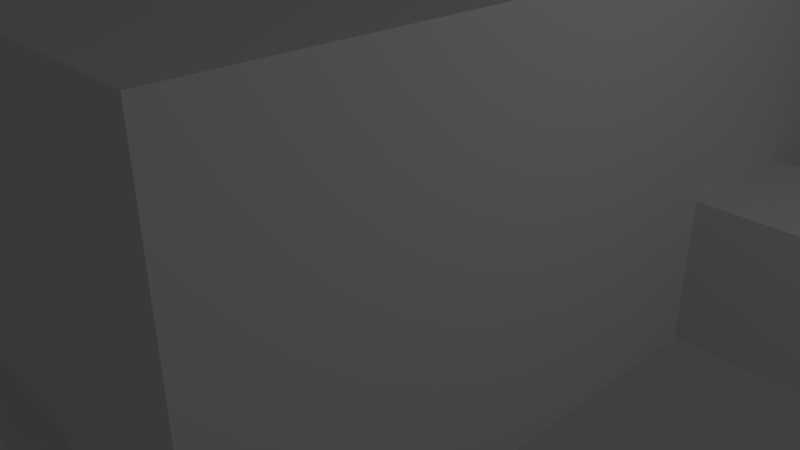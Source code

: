 # Source: map_19.blend  (saved by Blender 2.79.0; exported with 4.5.12 LTS)
import bpy
from mathutils import Matrix  # noqa: F401  (used for matrix-valued properties, if any)

bpy.ops.wm.read_factory_settings(use_empty=True)
scene = bpy.context.scene
scene.name = 'Scene'

# ---- collections
col_collection_1 = bpy.data.collections.new('Collection 1'); scene.collection.children.link(col_collection_1)
col_collection_3 = bpy.data.collections.new('Collection 3'); scene.collection.children.link(col_collection_3)

# ---- materials (node trees are filled in below, after node groups)
mat_material = bpy.data.materials.new('Material')
mat_material.alpha_threshold = 0.0
mat_material.use_transparent_shadow = False
mat_material.roughness = 0.5
mat_material.line_color = (0.0, 0.0, 0.0, 1.0)

# ---- material node trees

# ---- world
world_world = bpy.data.worlds.new('World'); scene.world = world_world
world_world.color = (0.05088, 0.05088, 0.05088)
world_world.use_sun_shadow = False
world_world.sun_shadow_jitter_overblur = 0.0
world_world.cycles.sampling_method = 'MANUAL'

# ---- cameras
cam_camera = bpy.data.cameras.new('Camera')
cam_camera.clip_end = 100.0
cam_camera.lens = 35.0
cam_camera.sensor_width = 32.0
cam_camera.sensor_height = 18.0
cam_camera.ortho_scale = 7.314
cam_camera.dof.focus_distance = 0.0
cam_camera.dof.aperture_fstop = 128.0

# ---- lights
light_lamp = bpy.data.lights.new('Lamp', 'POINT')
light_lamp.transmission_factor = 0.0
light_lamp.cutoff_distance = 30.0
light_lamp.energy = 100.0
light_lamp.shadow_buffer_clip_start = 1.001
light_lamp.shadow_soft_size = 0.1
light_lamp.shadow_maximum_resolution = 0.006
light_lamp.use_absolute_resolution = True

# ---- meshes
me_cube_027 = bpy.data.meshes.new('Cube.027')
me_cube_027.from_pydata([(-5.0, -1.0, -1.0), (-5.0, -1.0, 1.0), (-5.0, 1.0, -1.0), (-5.0, 1.0, 1.0), (-7.0, 1.0, -1.0), (-7.0, -1.0, -1.0), (-7.0, -1.0, 1.0), (-7.0, 1.0, 1.0), (-5.0, -7.0, -1.0), (-5.0, -7.0, 1.0), (-7.0, -7.0, -1.0), (-7.0, -7.0, 1.0), (-5.0, 7.0, 1.0), (-5.0, 7.0, -1.0), (-7.0, 7.0, 1.0), (-7.0, 7.0, -1.0)], [], [(3, 1, 6, 7), (0, 2, 4, 5), (7, 4, 15, 14), (5, 6, 11, 10), (6, 1, 9, 11), (1, 0, 8, 9), (0, 5, 10, 8), (2, 0, 1, 3), (4, 7, 6, 5), (4, 2, 13, 15), (2, 3, 12, 13), (3, 7, 14, 12)])
me_cube_027.use_remesh_preserve_volume = False
me_cube_027.use_remesh_preserve_attributes = False
me_cube_027.use_mirror_vertex_groups = False
me_cube_027.update()
me_cube_009 = bpy.data.meshes.new('Cube.009')
me_cube_009.from_pydata([(-5.0, -1.0, -1.0), (-5.0, -1.0, 1.0), (-5.0, 1.0, -1.0), (-5.0, 1.0, 1.0), (-7.0, 1.0, -1.0), (-7.0, -1.0, -1.0), (-7.0, -1.0, 1.0), (-7.0, 1.0, 1.0), (-5.0, -7.0, -1.0), (-5.0, -7.0, 1.0), (-7.0, -7.0, -1.0), (-7.0, -7.0, 1.0), (-13.0, 1.0, -1.0), (-13.0, -1.0, -1.0), (-13.0, -1.0, 1.0), (-13.0, 1.0, 1.0)], [], [(3, 1, 6, 7), (2, 0, 1, 3), (4, 7, 15, 12), (0, 2, 4, 5), (2, 3, 7, 4), (5, 6, 11, 10), (6, 1, 9, 11), (1, 0, 8, 9), (0, 5, 10, 8), (6, 5, 13, 14), (7, 6, 14, 15), (5, 4, 12, 13)])
me_cube_009.use_remesh_preserve_volume = False
me_cube_009.use_remesh_preserve_attributes = False
me_cube_009.use_mirror_vertex_groups = False
me_cube_009.update()
me_cube_025 = bpy.data.meshes.new('Cube.025')
me_cube_025.from_pydata([(-5.0, -1.0, -1.0), (-5.0, -1.0, 1.0), (-5.0, 1.0, -1.0), (-5.0, 1.0, 1.0), (1.0, -1.0, -1.0), (1.0, -1.0, 1.0), (1.0, 1.0, -1.0), (1.0, 1.0, 1.0), (-7.0, 1.0, -1.0), (-7.0, -1.0, -1.0), (-7.0, -1.0, 1.0), (-7.0, 1.0, 1.0), (-5.0, -7.0, -1.0), (-5.0, -7.0, 1.0), (-7.0, -7.0, -1.0), (-7.0, -7.0, 1.0), (-13.0, 1.0, -1.0), (-13.0, -1.0, -1.0), (-13.0, -1.0, 1.0), (-13.0, 1.0, 1.0)], [], [(3, 1, 10, 11), (2, 6, 7, 3), (4, 0, 1, 5), (2, 0, 4, 6), (7, 5, 1, 3), (8, 11, 19, 16), (0, 2, 8, 9), (2, 3, 11, 8), (9, 10, 15, 14), (10, 1, 13, 15), (1, 0, 12, 13), (0, 9, 14, 12), (10, 9, 17, 18), (11, 10, 18, 19), (9, 8, 16, 17)])
me_cube_025.use_remesh_preserve_volume = False
me_cube_025.use_remesh_preserve_attributes = False
me_cube_025.use_mirror_vertex_groups = False
me_cube_025.update()
me_cube_023 = bpy.data.meshes.new('Cube.023')
me_cube_023.from_pydata([(-5.0, -1.0, -1.0), (-5.0, -1.0, 1.0), (-5.0, 1.0, -1.0), (-5.0, 1.0, 1.0), (1.0, -1.0, -1.0), (1.0, -1.0, 1.0), (1.0, 1.0, -1.0), (1.0, 1.0, 1.0), (-7.0, 1.0, -1.0), (-7.0, -1.0, -1.0), (-7.0, -1.0, 1.0), (-7.0, 1.0, 1.0), (-5.0, -7.0, -1.0), (-5.0, -7.0, 1.0), (-7.0, -7.0, -1.0), (-7.0, -7.0, 1.0), (-13.0, 1.0, -1.0), (-13.0, -1.0, -1.0), (-13.0, -1.0, 1.0), (-13.0, 1.0, 1.0), (-5.0, 7.0, 1.0), (-5.0, 7.0, -1.0), (-7.0, 7.0, 1.0), (-7.0, 7.0, -1.0)], [], [(3, 1, 10, 11), (2, 6, 7, 3), (4, 0, 1, 5), (2, 0, 4, 6), (7, 5, 1, 3), (8, 11, 19, 16), (0, 2, 8, 9), (2, 3, 20, 21), (9, 10, 15, 14), (10, 1, 13, 15), (1, 0, 12, 13), (0, 9, 14, 12), (10, 9, 17, 18), (11, 10, 18, 19), (9, 8, 16, 17), (3, 11, 22, 20), (11, 8, 23, 22), (8, 2, 21, 23)])
me_cube_023.use_remesh_preserve_volume = False
me_cube_023.use_remesh_preserve_attributes = False
me_cube_023.use_mirror_vertex_groups = False
me_cube_023.update()
me_cube_029 = bpy.data.meshes.new('Cube.029')
me_cube_029.from_pydata([(-5.0, -1.0, -1.0), (-5.0, -1.0, 1.0), (-5.0, 1.0, -1.0), (-5.0, 1.0, 1.0), (1.0, -1.0, -1.0), (1.0, -1.0, 1.0), (0.0, 1.0, -1.0), (0.0, 1.0, 1.0), (-7.0, 1.0, -1.0), (-7.0, -1.0, -1.0), (-7.0, -1.0, 1.0), (-7.0, 1.0, 1.0), (-5.0, -7.0, -1.0), (-5.0, -7.0, 1.0), (-7.0, -7.0, -1.0), (-7.0, -7.0, 1.0), (-13.0, 1.0, -1.0), (-13.0, -1.0, -1.0), (-13.0, -1.0, 1.0), (-13.0, 1.0, 1.0), (1.0, 1.0, 1.0), (1.0, 1.0, -1.0)], [], [(3, 1, 10, 11), (2, 6, 7, 3), (4, 0, 1, 5), (2, 0, 4, 6), (7, 5, 1, 3), (8, 11, 19, 16), (0, 2, 8, 9), (2, 3, 11, 8), (9, 10, 15, 14), (10, 1, 13, 15), (1, 0, 12, 13), (0, 9, 14, 12), (10, 9, 17, 18), (11, 10, 18, 19), (9, 8, 16, 17), (5, 7, 20), (6, 4, 21)])
me_cube_029.use_remesh_preserve_volume = False
me_cube_029.use_remesh_preserve_attributes = False
me_cube_029.use_mirror_vertex_groups = False
me_cube_029.update()
me_cube_024 = bpy.data.meshes.new('Cube.024')
me_cube_024.from_pydata([(-5.0, -1.0, -1.0), (-5.0, -1.0, 1.0), (-5.0, 1.0, -1.0), (-5.0, 1.0, 1.0), (1.0, -1.0, -1.0), (1.0, -1.0, 1.0), (1.0, 1.0, -1.0), (1.0, 1.0, 1.0), (-7.0, 1.0, -1.0), (-7.0, -1.0, -1.0), (-7.0, -1.0, 1.0), (-7.0, 1.0, 1.0), (-5.0, -7.0, -1.0), (-5.0, -7.0, 1.0), (-7.0, -7.0, -1.0), (-7.0, -7.0, 1.0), (-12.0, 1.0, -1.0), (-13.0, -1.0, -1.0), (-13.0, -1.0, 1.0), (-12.0, 1.0, 1.0), (-13.0, 1.0, -1.0), (-13.0, 1.0, 1.0)], [], [(3, 1, 10, 11), (2, 6, 7, 3), (4, 0, 1, 5), (2, 0, 4, 6), (7, 5, 1, 3), (8, 11, 19, 16), (0, 2, 8, 9), (2, 3, 11, 8), (9, 10, 15, 14), (10, 1, 13, 15), (1, 0, 12, 13), (0, 9, 14, 12), (10, 9, 17, 18), (11, 10, 18, 19), (9, 8, 16, 17), (17, 16, 20), (19, 18, 21)])
me_cube_024.use_remesh_preserve_volume = False
me_cube_024.use_remesh_preserve_attributes = False
me_cube_024.use_mirror_vertex_groups = False
me_cube_024.update()
me_cube_002 = bpy.data.meshes.new('Cube.002')
me_cube_002.from_pydata([(-4.0, -1.0, -1.0), (-4.0, -1.0, 8.0), (-4.0, 1.0, -1.0), (-4.0, 1.0, 8.0), (-8.0, 1.0, -1.0), (-8.0, -1.0, -1.0), (-8.0, -1.0, 8.0), (-8.0, 1.0, 8.0), (-4.0, -15.0, -1.0), (-4.0, -15.0, 8.0), (-8.0, -15.0, -1.0), (-8.0, -15.0, 8.0), (-4.0, 7.0, 8.0), (-4.0, 7.0, -1.0), (-8.0, 7.0, 8.0), (-8.0, 7.0, -1.0), (-4.0, -15.0, 0.5), (-8.0, -15.0, 0.5), (-5.0, -15.0, -1.0), (-5.0, -15.0, 1.0), (-7.0, -15.0, 1.0), (-7.0, -15.0, -1.0)], [(1, 6), (7, 3)], [(0, 2, 4, 5), (7, 4, 15, 14), (5, 6, 11, 17, 10), (1, 0, 8, 16, 9), (0, 5, 10, 21, 18, 8), (2, 0, 1, 3), (4, 7, 6, 5), (4, 2, 13, 15), (2, 3, 12, 13), (13, 12, 14, 15), (20, 21, 10, 17), (9, 16, 19, 20, 17, 11), (16, 8, 18, 19)])
me_cube_002.use_remesh_preserve_volume = False
me_cube_002.use_remesh_preserve_attributes = False
me_cube_002.use_mirror_vertex_groups = False
me_cube_002.update()
me_icosphere = bpy.data.meshes.new('Icosphere')
me_icosphere.from_pydata([(0.0, 0.0, -1.0), (0.7236, -0.5257, -0.4472), (-0.2764, -0.8506, -0.4472), (-0.8944, 0.0, -0.4472), (-0.2764, 0.8506, -0.4472), (0.7236, 0.5257, -0.4472), (0.2764, -0.8506, 0.4472), (-0.7236, -0.5257, 0.4472), (-0.7236, 0.5257, 0.4472), (0.2764, 0.8506, 0.4472), (0.8944, 0.0, 0.4472), (0.0, 0.0, 1.0), (-0.1625, -0.5, -0.8507), (0.4253, -0.309, -0.8507), (0.2629, -0.809, -0.5257), (0.8506, 0.0, -0.5257), (0.4253, 0.309, -0.8507), (-0.5257, 0.0, -0.8507), (-0.6882, -0.5, -0.5257), (-0.1625, 0.5, -0.8507), (-0.6882, 0.5, -0.5257), (0.2629, 0.809, -0.5257), (0.9511, -0.309, 0.0), (0.9511, 0.309, 0.0), (0.0, -1.0, 0.0), (0.5878, -0.809, 0.0), (-0.9511, -0.309, 0.0), (-0.5878, -0.809, 0.0), (-0.5878, 0.809, 0.0), (-0.9511, 0.309, 0.0), (0.5878, 0.809, 0.0), (0.0, 1.0, 0.0), (0.6882, -0.5, 0.5257), (-0.2629, -0.809, 0.5257), (-0.8506, 0.0, 0.5257), (-0.2629, 0.809, 0.5257), (0.6882, 0.5, 0.5257), (0.1625, -0.5, 0.8507), (0.5257, 0.0, 0.8507), (-0.4253, -0.309, 0.8507), (-0.4253, 0.309, 0.8507), (0.1625, 0.5, 0.8507)], [], [(0, 13, 12), (1, 13, 15), (0, 12, 17), (0, 17, 19), (0, 19, 16), (1, 15, 22), (2, 14, 24), (3, 18, 26), (4, 20, 28), (5, 21, 30), (1, 22, 25), (2, 24, 27), (3, 26, 29), (4, 28, 31), (5, 30, 23), (6, 32, 37), (7, 33, 39), (8, 34, 40), (9, 35, 41), (10, 36, 38), (38, 41, 11), (38, 36, 41), (36, 9, 41), (41, 40, 11), (41, 35, 40), (35, 8, 40), (40, 39, 11), (40, 34, 39), (34, 7, 39), (39, 37, 11), (39, 33, 37), (33, 6, 37), (37, 38, 11), (37, 32, 38), (32, 10, 38), (23, 36, 10), (23, 30, 36), (30, 9, 36), (31, 35, 9), (31, 28, 35), (28, 8, 35), (29, 34, 8), (29, 26, 34), (26, 7, 34), (27, 33, 7), (27, 24, 33), (24, 6, 33), (25, 32, 6), (25, 22, 32), (22, 10, 32), (30, 31, 9), (30, 21, 31), (21, 4, 31), (28, 29, 8), (28, 20, 29), (20, 3, 29), (26, 27, 7), (26, 18, 27), (18, 2, 27), (24, 25, 6), (24, 14, 25), (14, 1, 25), (22, 23, 10), (22, 15, 23), (15, 5, 23), (16, 21, 5), (16, 19, 21), (19, 4, 21), (19, 20, 4), (19, 17, 20), (17, 3, 20), (17, 18, 3), (17, 12, 18), (12, 2, 18), (15, 16, 5), (15, 13, 16), (13, 0, 16), (12, 14, 2), (12, 13, 14), (13, 1, 14)])
me_icosphere.use_remesh_preserve_volume = False
me_icosphere.use_remesh_preserve_attributes = False
me_icosphere.use_mirror_vertex_groups = False
me_icosphere.update()
me_cube_028 = bpy.data.meshes.new('Cube.028')
me_cube_028.from_pydata([(-5.0, -1.0, -1.0), (-5.0, -1.0, 1.0), (-5.0, 1.0, -1.0), (-5.0, 1.0, 1.0), (-7.0, 1.0, -1.0), (-7.0, -1.0, -1.0), (-7.0, -1.0, 1.0), (-7.0, 1.0, 1.0), (-5.0, -7.0, -1.0), (-5.0, -7.0, 1.0), (-7.0, -7.0, -1.0), (-7.0, -7.0, 1.0), (-5.0, 7.0, 1.0), (-5.0, 7.0, -1.0), (-7.0, 7.0, 1.0), (-7.0, 7.0, -1.0), (-8.0, 7.0, 1.0), (-4.0, 7.0, 1.0)], [(14, 16), (12, 17)], [(3, 1, 6, 7), (0, 2, 4, 5), (7, 4, 15, 14), (5, 6, 11, 10), (6, 1, 9, 11), (1, 0, 8, 9), (0, 5, 10, 8), (2, 0, 1, 3), (4, 7, 6, 5), (4, 2, 13, 15), (2, 3, 12, 13), (3, 7, 14, 12), (13, 12, 14, 15)])
me_cube_028.use_remesh_preserve_volume = False
me_cube_028.use_remesh_preserve_attributes = False
me_cube_028.use_mirror_vertex_groups = False
me_cube_028.update()
me_cube_022 = bpy.data.meshes.new('Cube.022')
me_cube_022.from_pydata([(-23.1, -1.5, -1.0), (-23.1, -1.5, 2.0), (-23.1, 1.5, -1.0), (-23.1, 1.5, 2.0), (1.0, -1.5, -1.0), (1.0, -1.5, 2.0), (1.0, 1.5, -1.0), (1.0, 1.5, 2.0), (-23.1, -0.9282, -0.9945), (-23.1, -0.9282, 1.006), (-23.1, 1.072, -0.9945), (-23.1, 1.072, 1.006), (-29.1, 1.074, -1.003), (-29.1, 1.074, 0.9967), (-31.1, 1.074, -1.003), (-31.1, 1.074, 0.9967), (-29.1, 7.074, -1.003), (-29.1, 7.074, 0.9967), (-31.1, 7.074, -1.003), (-31.1, 7.074, 0.9967), (-31.1, -0.9261, -1.003), (-29.1, -0.9262, -1.003), (-29.1, -0.9262, 0.9967), (-31.1, -0.9261, 0.9967), (-31.1, -6.926, -1.003), (-29.1, -6.926, -1.003), (-29.1, -6.926, 0.9967), (-31.1, -6.926, 0.9967)], [], [(2, 6, 7, 3), (4, 0, 1, 5), (2, 10, 8, 0, 4, 6), (3, 7, 5, 1), (1, 0, 8, 9), (3, 1, 9, 11), (2, 3, 11, 10), (15, 13, 22, 23), (14, 18, 19, 15), (16, 12, 13, 17), (14, 12, 16, 18), (19, 17, 13, 15), (20, 23, 27, 24), (12, 14, 20, 21), (14, 15, 23, 20), (21, 22, 9, 8), (22, 13, 11, 9), (13, 12, 10, 11), (12, 21, 8, 10), (22, 21, 25, 26), (23, 22, 26, 27), (21, 20, 24, 25)])
me_cube_022.use_remesh_preserve_volume = False
me_cube_022.use_remesh_preserve_attributes = False
me_cube_022.use_mirror_vertex_groups = False
me_cube_022.update()
me_cube_010 = bpy.data.meshes.new('Cube.010')
me_cube_010.from_pydata([(-1.0, -1.0, -1.0), (-1.0, -1.0, 1.0), (-1.0, 1.0, -1.0), (-1.0, 1.0, 1.0), (1.0, -1.0, -1.0), (1.0, -1.0, 1.0), (1.0, 1.0, -1.0), (1.0, 1.0, 1.0)], [], [(0, 1, 3, 2), (2, 3, 7, 6), (6, 7, 5, 4), (4, 5, 1, 0), (2, 6, 4, 0), (7, 3, 1, 5)])
me_cube_010.use_remesh_preserve_volume = False
me_cube_010.use_remesh_preserve_attributes = False
me_cube_010.use_mirror_vertex_groups = False
me_cube_010.update()
me_cube_007 = bpy.data.meshes.new('Cube.007')
me_cube_007.from_pydata([(-1.0, -1.0, -1.0), (-1.0, -1.0, 0.9999), (-1.0, 1.0, -1.0), (-1.0, 1.0, 0.9999), (5.252, -1.0, -1.0), (5.252, -1.0, 0.9999), (5.252, 1.0, -1.0), (5.252, 1.0, 0.9999), (-6.0, -1.0, -4.0), (-6.0, -1.0, -2.0), (-6.0, 1.0, -4.0), (-6.0, 1.0, -2.0), (-15.16, -1.0, -4.0), (-15.16, -1.0, -2.0), (-15.16, 1.0, -4.0), (-15.16, 1.0, -2.0), (-15.16, -1.5, -4.0), (-15.16, -1.5, -2.0), (-15.16, 1.5, -4.0), (-15.16, 1.5, -2.0), (-15.16, -1.0, -1.0), (-15.16, 1.0, -1.0), (-15.16, -1.5, -1.0), (-15.16, 1.5, -1.0)], [], [(2, 6, 7, 3), (4, 0, 1, 5), (2, 0, 4, 6), (3, 11, 10, 2), (0, 8, 9, 1), (2, 10, 8, 0), (11, 15, 14, 10), (8, 12, 13, 9), (10, 14, 12, 8), (3, 7, 5, 1), (11, 3, 1, 9), (15, 11, 9, 13), (13, 12, 16, 17), (14, 15, 19, 18), (19, 15, 21, 23), (13, 17, 22, 20), (15, 13, 20, 21)])
me_cube_007.use_remesh_preserve_volume = False
me_cube_007.use_remesh_preserve_attributes = False
me_cube_007.use_mirror_vertex_groups = False
me_cube_007.update()
me_cube_006 = bpy.data.meshes.new('Cube.006')
me_cube_006.from_pydata([(-1.0, -1.0, -1.0), (-1.0, -1.0, 1.0), (-1.0, 1.0, -1.0), (-1.0, 1.0, 1.0), (1.0, -1.0, -1.0), (1.0, -1.0, 1.0), (1.0, 1.0, -1.0), (1.0, 1.0, 1.0)], [], [(0, 1, 3, 2), (2, 3, 7, 6), (6, 7, 5, 4), (4, 5, 1, 0), (2, 6, 4, 0), (7, 3, 1, 5)])
me_cube_006.use_remesh_preserve_volume = False
me_cube_006.use_remesh_preserve_attributes = False
me_cube_006.use_mirror_vertex_groups = False
me_cube_006.update()
me_cube_005 = bpy.data.meshes.new('Cube.005')
me_cube_005.from_pydata([(-1.0, -1.0, -1.0), (-1.0, -1.0, 1.0), (-1.0, 1.0, -1.0), (-1.0, 1.0, 1.0), (1.0, -1.0, -1.0), (1.0, -1.0, 1.0), (1.0, 1.0, -1.0), (1.0, 1.0, 1.0)], [], [(0, 1, 3, 2), (2, 3, 7, 6), (6, 7, 5, 4), (4, 5, 1, 0), (2, 6, 4, 0), (7, 3, 1, 5)])
me_cube_005.use_remesh_preserve_volume = False
me_cube_005.use_remesh_preserve_attributes = False
me_cube_005.use_mirror_vertex_groups = False
me_cube_005.update()
me_cube_003 = bpy.data.meshes.new('Cube.003')
me_cube_003.from_pydata([(-1.0, -2.976, -1.0), (-1.0, -2.976, 1.0), (-1.0, 2.976, -1.0), (-1.0, 2.976, 1.0), (1.0, -2.976, -1.0), (1.0, -2.976, 1.0), (1.0, 2.976, -1.0), (1.0, 2.976, 1.0)], [], [(0, 1, 3, 2), (2, 3, 7, 6), (6, 7, 5, 4), (4, 5, 1, 0), (2, 6, 4, 0), (7, 3, 1, 5)])
me_cube_003.use_remesh_preserve_volume = False
me_cube_003.use_remesh_preserve_attributes = False
me_cube_003.use_mirror_vertex_groups = False
me_cube_003.update()
me_cube_001 = bpy.data.meshes.new('Cube.001')
me_cube_001.from_pydata([(-3.5, -6.5, -1.0), (-3.5, 4.829, -1.0), (3.5, 4.829, -1.0), (3.5, -6.5, -1.0), (-3.5, -6.5, 4.0), (-3.5, 4.829, 4.0), (3.5, 4.829, 4.0), (3.5, -6.5, 4.0), (-3.5, -3.097, 4.0), (-3.5, -3.097, -1.0), (-3.5, -5.096, 4.0), (-3.5, -5.096, -1.0), (-3.5, -3.097, 0.9998), (-3.5, -5.096, 0.9998)], [], [(0, 3, 2, 1, 9, 11), (9, 1, 5, 8, 12), (1, 2, 6, 5), (2, 3, 7, 6), (13, 12, 8, 10), (0, 11, 13, 10, 4), (10, 8, 5, 6, 7, 4)])
me_cube_001.materials.append(mat_material)
me_cube_001.use_remesh_preserve_volume = False
me_cube_001.use_remesh_preserve_attributes = False
me_cube_001.use_mirror_vertex_groups = False
me_cube_001.update()
me_cube = bpy.data.meshes.new('Cube')
me_cube.from_pydata([(1.0, 1.0, -1.0), (1.0, -1.0, -1.0), (-1.0, -1.0, -1.0), (-1.0, 1.0, -1.0), (1.0, 1.0, 4.0), (1.0, -1.0, 4.0), (-1.0, -1.0, 4.0), (-1.0, 1.0, 4.0)], [], [(0, 3, 2, 1), (0, 1, 5, 4), (1, 2, 6, 5), (2, 3, 7, 6), (4, 5, 6, 7)])
me_cube.materials.append(mat_material)
me_cube.use_remesh_preserve_volume = False
me_cube.use_remesh_preserve_attributes = False
me_cube.use_mirror_vertex_groups = False
me_cube.update()
me_cube_019 = bpy.data.meshes.new('Cube.019')
me_cube_019.from_pydata([(-17.26, -1.0, -1.0), (-17.26, -1.0, 1.0), (-17.26, 1.0, -1.0), (-17.26, 1.0, 1.0), (1.0, -1.0, -1.0), (1.0, -1.0, 1.0), (1.0, 1.0, -1.0), (1.0, 1.0, 1.0), (-19.26, -1.0, -1.0), (-19.26, 1.0, -1.0), (-19.26, 1.0, 1.0), (-19.26, -1.0, 1.0), (-17.26, -45.91, -1.0), (-17.26, -45.91, 1.0), (-19.26, -45.91, -1.0), (-19.26, -45.91, 1.0), (-17.26, -47.91, -1.0), (-17.26, -47.91, 1.0), (-19.26, -47.91, -1.0), (-19.26, -47.91, 1.0), (-26.26, -47.91, 1.0), (-26.26, -47.91, -1.0), (-26.26, -45.91, 1.0), (-26.26, -45.91, -1.0)], [], [(2, 6, 7, 3), (4, 0, 1, 5), (2, 0, 4, 6), (2, 3, 10, 9), (0, 2, 9, 8), (8, 9, 10, 11), (8, 11, 15, 14), (0, 8, 14, 12), (1, 0, 12, 13), (3, 7, 5, 1), (3, 1, 11, 10), (11, 1, 13, 15), (15, 13, 17, 19), (18, 14, 23, 21), (14, 18, 16, 12), (18, 19, 17, 16), (15, 19, 20, 22), (22, 20, 21, 23), (19, 18, 21, 20), (13, 12, 16, 17), (14, 15, 22, 23)])
me_cube_019.use_remesh_preserve_volume = False
me_cube_019.use_remesh_preserve_attributes = False
me_cube_019.use_mirror_vertex_groups = False
me_cube_019.update()
me_cube_018 = bpy.data.meshes.new('Cube.018')
me_cube_018.from_pydata([(-5.199, -5.0, -1.0), (-5.199, -5.0, 2.0), (-5.199, 5.0, -1.0), (-5.199, 5.0, 2.0), (2.5, -5.0, -1.0), (2.5, -5.0, 2.0), (2.5, 5.0, -1.0), (2.5, 5.0, 2.0), (2.5, -1.5, -1.0), (2.5, -1.5, 2.0), (2.5, -3.5, 2.0), (2.5, -3.5, -1.0), (-5.199, 1.499, -1.0), (-5.199, 1.499, 2.0), (-5.199, 3.5, 2.0), (-5.199, 3.5, -1.0), (-5.199, 1.499, 1.0), (-5.199, 3.5, 1.0), (2.5, -1.5, 1.0), (2.5, -3.5, 1.0)], [], [(15, 2, 3, 14, 17), (2, 6, 7, 3), (11, 4, 5, 10, 19), (4, 0, 1, 5), (2, 15, 12, 0, 4, 11, 8, 6), (6, 8, 18, 9, 7), (0, 12, 16, 13, 1), (14, 3, 7, 9, 10, 5, 1, 13), (13, 16, 17, 14), (9, 18, 19, 10)])
me_cube_018.use_remesh_preserve_volume = False
me_cube_018.use_remesh_preserve_attributes = False
me_cube_018.use_mirror_vertex_groups = False
me_cube_018.update()
me_cube_017 = bpy.data.meshes.new('Cube.017')
me_cube_017.from_pydata([(12.43, 8.807, -1.0), (9.979, 8.807, 4.0), (12.43, -50.96, -1.0), (9.979, -50.96, 4.0), (-12.43, 8.807, -1.0), (-9.979, 8.807, 4.0), (-12.43, -50.96, -1.0), (-9.979, -50.96, 4.0), (-1.141, 8.807, -1.0), (-1.141, 8.807, 4.0), (0.8587, 8.807, 4.0), (0.8587, 8.807, -1.0), (-1.141, 8.807, 1.0), (0.8587, 8.807, 1.0)], [], [(0, 2, 3, 1), (2, 6, 7, 3), (6, 4, 5, 7), (11, 0, 1, 10, 13), (2, 0, 11, 8, 4, 6), (4, 8, 12, 9, 5), (1, 3, 7, 5, 9, 10), (9, 12, 13, 10)])
me_cube_017.use_remesh_preserve_volume = False
me_cube_017.use_remesh_preserve_attributes = False
me_cube_017.use_mirror_vertex_groups = False
me_cube_017.update()

# ---- objects
ob_straight_009 = bpy.data.objects.new('straight.009', me_cube_027)
ob_turn_029 = bpy.data.objects.new('turn.029', me_cube_009)
ob_3way_024 = bpy.data.objects.new('3way.024', me_cube_025)
ob_turn_028 = bpy.data.objects.new('turn.028', me_cube_009)
ob_turn_027 = bpy.data.objects.new('turn.027', me_cube_009)
ob_3way_023 = bpy.data.objects.new('3way.023', me_cube_025)
ob_3way_022 = bpy.data.objects.new('3way.022', me_cube_025)
ob_turn_026 = bpy.data.objects.new('turn.026', me_cube_009)
ob_turn_025 = bpy.data.objects.new('turn.025', me_cube_009)
ob_turn_024 = bpy.data.objects.new('turn.024', me_cube_009)
ob_3way_021 = bpy.data.objects.new('3way.021', me_cube_025)
ob_3way_020 = bpy.data.objects.new('3way.020', me_cube_025)
ob_turn_023 = bpy.data.objects.new('turn.023', me_cube_009)
ob_turn_022 = bpy.data.objects.new('turn.022', me_cube_009)
ob_turn_021 = bpy.data.objects.new('turn.021', me_cube_009)
ob_turn_020 = bpy.data.objects.new('turn.020', me_cube_009)
ob_3way_017 = bpy.data.objects.new('3way.017', me_cube_025)
ob_turn_019 = bpy.data.objects.new('turn.019', me_cube_009)
ob_3way_015 = bpy.data.objects.new('3way.015', me_cube_025)
ob_3way_012 = bpy.data.objects.new('3way.012', me_cube_025)
ob_straight_008 = bpy.data.objects.new('straight.008', me_cube_027)
ob_turn_018 = bpy.data.objects.new('turn.018', me_cube_009)
ob_straight_007 = bpy.data.objects.new('straight.007', me_cube_027)
ob_straight_006 = bpy.data.objects.new('straight.006', me_cube_027)
ob_turn_016 = bpy.data.objects.new('turn.016', me_cube_009)
ob_4way_007 = bpy.data.objects.new('4way.007', me_cube_023)
ob_3way_011 = bpy.data.objects.new('3way.011', me_cube_025)
ob_4way_006 = bpy.data.objects.new('4way.006', me_cube_023)
ob_4way_005 = bpy.data.objects.new('4way.005', me_cube_023)
ob_3way_019 = bpy.data.objects.new('3way.019', me_cube_029)
ob_3way_007 = bpy.data.objects.new('3way.007', me_cube_024)
ob_3way_018 = bpy.data.objects.new('3way.018', me_cube_025)
ob_turn_017 = bpy.data.objects.new('turn.017', me_cube_009)
ob_4way_004 = bpy.data.objects.new('4way.004', me_cube_023)
ob_4way_003 = bpy.data.objects.new('4way.003', me_cube_023)
ob_3way_016 = bpy.data.objects.new('3way.016', me_cube_025)
ob_3way_014 = bpy.data.objects.new('3way.014', me_cube_025)
ob_3way_013 = bpy.data.objects.new('3way.013', me_cube_025)
ob_4way_002 = bpy.data.objects.new('4way.002', me_cube_023)
ob_4way_001 = bpy.data.objects.new('4way.001', me_cube_023)
ob_4way = bpy.data.objects.new('4way', me_cube_023)
ob_turn_015 = bpy.data.objects.new('turn.015', me_cube_009)
ob_turn_008 = bpy.data.objects.new('turn.008', me_cube_009)
ob_3way_010 = bpy.data.objects.new('3way.010', me_cube_025)
ob_straight_003 = bpy.data.objects.new('straight.003', me_cube_027)
ob_straight_004 = bpy.data.objects.new('straight.004', me_cube_002)
ob_3way_009 = bpy.data.objects.new('3way.009', me_cube_025)
ob_3way_006 = bpy.data.objects.new('3way.006', me_cube_025)
ob_straight_002 = bpy.data.objects.new('straight.002', me_cube_027)
ob_turn_006 = bpy.data.objects.new('turn.006', me_cube_009)
ob_turn_005 = bpy.data.objects.new('turn.005', me_cube_009)
ob_3way_004 = bpy.data.objects.new('3way.004', me_cube_025)
ob_3way_002 = bpy.data.objects.new('3way.002', me_cube_025)
ob_straight_001 = bpy.data.objects.new('straight.001', me_cube_027)
ob_turn_013 = bpy.data.objects.new('turn.013', me_cube_009)
ob_turn_004 = bpy.data.objects.new('turn.004', me_cube_009)
ob_turn_014 = bpy.data.objects.new('turn.014', me_cube_009)
ob_3way_005 = bpy.data.objects.new('3way.005', me_cube_025)
ob_3way_000 = bpy.data.objects.new('3way.000', me_cube_025)
ob_boulder = bpy.data.objects.new('Boulder', me_icosphere)
ob_3way_008 = bpy.data.objects.new('3way.008', me_cube_025)
ob_turn_011 = bpy.data.objects.new('turn.011', me_cube_009)
ob_turn_010 = bpy.data.objects.new('turn.010', me_cube_009)
ob_straight_005 = bpy.data.objects.new('straight.005', me_cube_027)
ob_turn_009 = bpy.data.objects.new('turn.009', me_cube_009)
ob_turn_007 = bpy.data.objects.new('turn.007', me_cube_009)
ob_3way_003 = bpy.data.objects.new('3way.003', me_cube_025)
ob_3way_001 = bpy.data.objects.new('3way.001', me_cube_025)
ob_turn_002 = bpy.data.objects.new('turn.002', me_cube_009)
ob_turn_012 = bpy.data.objects.new('turn.012', me_cube_009)
ob_turn_003 = bpy.data.objects.new('turn.003', me_cube_009)
ob_turn_001 = bpy.data.objects.new('turn.001', me_cube_009)
ob_deadend = bpy.data.objects.new('deadend', me_cube_028)
ob_straight = bpy.data.objects.new('straight', me_cube_027)
ob_turn = bpy.data.objects.new('turn', me_cube_009)
ob_corridor2_001 = bpy.data.objects.new('Corridor2.001', me_cube_022)
ob_cube = bpy.data.objects.new('Cube', me_cube_010)
ob_entrance = bpy.data.objects.new('Entrance', me_cube_007)
ob_deadbody___1stcollectible = bpy.data.objects.new('DeadBody / 1stCollectible', me_cube_006)
ob_spawn_altar = bpy.data.objects.new('Spawn Altar', me_cube_005)
ob_exit = bpy.data.objects.new('Exit', me_cube_003)
ob_levelhub = bpy.data.objects.new('LevelHub', me_cube_001)
ob_spawn_room = bpy.data.objects.new('Spawn Room', me_cube)
ob_lamp = bpy.data.objects.new('Lamp', light_lamp)
ob_camera = bpy.data.objects.new('Camera', cam_camera)
ob_corridor3_1 = bpy.data.objects.new('Corridor3.1', me_cube_019)
ob_livingroom = bpy.data.objects.new('LivingRoom', me_cube_018)
ob_crowdroom = bpy.data.objects.new('CrowdRoom', me_cube_017)

# ---- transforms, parenting, visibility, modifiers, constraints
ob_straight_009.location = (42.6, 346.2, -12.2)
ob_straight_009.rotation_euler = (0.0, -0.0, -3.142)
ob_straight_009.lineart.crease_threshold = 0.0
ob_turn_029.location = (68.6, 332.2, -12.2)
ob_turn_029.rotation_euler = (0.0, -0.0, -6.283)
ob_turn_029.lineart.crease_threshold = 0.0
ob_3way_024.location = (42.6, 332.2, -12.2)
ob_3way_024.rotation_euler = (0.0, -0.0, -3.142)
ob_3way_024.lineart.crease_threshold = 0.0
ob_turn_028.location = (34.6, 338.2, -12.2)
ob_turn_028.rotation_euler = (0.0, -0.0, -4.712)
ob_turn_028.lineart.crease_threshold = 0.0
ob_turn_027.location = (28.6, 318.2, -12.2)
ob_turn_027.rotation_euler = (0.0, -0.0, -3.142)
ob_turn_027.lineart.crease_threshold = 0.0
ob_3way_023.location = (54.6, 318.2, -12.2)
ob_3way_023.rotation_euler = (0.0, -0.0, -6.283)
ob_3way_023.lineart.crease_threshold = 0.0
ob_3way_022.location = (56.6, 318.2, -12.2)
ob_3way_022.rotation_euler = (0.0, -0.0, -3.142)
ob_3way_022.lineart.crease_threshold = 0.0
ob_turn_026.location = (82.6, 318.2, -12.2)
ob_turn_026.lineart.crease_threshold = 0.0
ob_turn_025.location = (76.6, 298.2, -12.2)
ob_turn_025.rotation_euler = (0.0, 0.0, -1.571)
ob_turn_025.lineart.crease_threshold = 0.0
ob_turn_024.location = (62.6, 284.2, -12.2)
ob_turn_024.rotation_euler = (0.0, 0.0, -1.571)
ob_turn_024.lineart.crease_threshold = 0.0
ob_3way_021.location = (68.6, 304.2, -12.2)
ob_3way_021.rotation_euler = (0.0, -0.0, -6.283)
ob_3way_021.lineart.crease_threshold = 0.0
ob_3way_020.location = (42.6, 304.2, -12.2)
ob_3way_020.rotation_euler = (0.0, -0.0, -3.142)
ob_3way_020.lineart.crease_threshold = 0.0
ob_turn_023.location = (34.6, 310.2, -12.2)
ob_turn_023.rotation_euler = (0.0, -0.0, -4.712)
ob_turn_023.lineart.crease_threshold = 0.0
ob_turn_022.location = (-7.398, 296.2, -12.2)
ob_turn_022.rotation_euler = (0.0, -0.0, -4.712)
ob_turn_022.lineart.crease_threshold = 0.0
ob_turn_021.location = (12.6, 290.2, -12.2)
ob_turn_021.lineart.crease_threshold = 0.0
ob_turn_020.location = (0.6018, 276.2, -12.2)
ob_turn_020.rotation_euler = (0.0, -0.0, -3.142)
ob_turn_020.lineart.crease_threshold = 0.0
ob_3way_017.location = (34.6, 296.2, -12.2)
ob_3way_017.rotation_euler = (0.0, -0.0, -11.0)
ob_3way_017.lineart.crease_threshold = 0.0
ob_turn_019.location = (34.6, 270.2, -12.2)
ob_turn_019.rotation_euler = (0.0, 0.0, -1.571)
ob_turn_019.lineart.crease_threshold = 0.0
ob_3way_015.location = (26.6, 276.2, -12.2)
ob_3way_015.rotation_euler = (0.0, -0.0, -6.283)
ob_3way_015.lineart.crease_threshold = 0.0
ob_3way_012.location = (54.6, 290.2, -12.2)
ob_3way_012.rotation_euler = (0.0, -0.0, -6.283)
ob_3way_012.lineart.crease_threshold = 0.0
ob_straight_008.location = (42.6, 276.2, -12.2)
ob_straight_008.rotation_euler = (0.0, -0.0, -3.142)
ob_straight_008.lineart.crease_threshold = 0.0
ob_turn_018.location = (48.6, 256.2, -12.2)
ob_turn_018.rotation_euler = (0.0, 0.0, -1.571)
ob_turn_018.lineart.crease_threshold = 0.0
ob_straight_007.location = (34.6, 268.2, -12.2)
ob_straight_007.rotation_euler = (0.0, 0.0, -4.712)
ob_straight_007.lineart.crease_threshold = 0.0
ob_straight_006.location = (-13.4, 276.2, -12.2)
ob_straight_006.rotation_euler = (0.0, -0.0, -3.142)
ob_straight_006.lineart.crease_threshold = 0.0
ob_turn_016.location = (20.6, 242.2, -12.2)
ob_turn_016.rotation_euler = (0.0, 0.0, -1.571)
ob_turn_016.lineart.crease_threshold = 0.0
ob_4way_007.location = (26.6, 262.2, -12.2)
ob_4way_007.rotation_euler = (0.0, -0.0, -6.283)
ob_4way_007.lineart.crease_threshold = 0.0
ob_3way_011.location = (12.6, 262.2, -12.2)
ob_3way_011.rotation_euler = (0.0, -0.0, -6.283)
ob_3way_011.lineart.crease_threshold = 0.0
ob_4way_006.location = (12.6, 248.2, -12.2)
ob_4way_006.rotation_euler = (0.0, -0.0, -6.283)
ob_4way_006.lineart.crease_threshold = 0.0
ob_4way_005.location = (-1.398, 262.2, -12.2)
ob_4way_005.rotation_euler = (0.0, -0.0, -6.283)
ob_4way_005.lineart.crease_threshold = 0.0
ob_3way_019.location = (-13.4, 220.2, -12.2)
ob_3way_019.rotation_euler = (0.0, -0.0, -3.142)
ob_3way_019.lineart.crease_threshold = 0.0
ob_3way_007.location = (-27.4, 220.2, -12.2)
ob_3way_007.rotation_euler = (0.0, -0.0, -3.142)
ob_3way_007.lineart.crease_threshold = 0.0
ob_3way_018.location = (-15.4, 262.2, -12.2)
ob_3way_018.rotation_euler = (0.0, -0.0, -6.283)
ob_3way_018.lineart.crease_threshold = 0.0
ob_turn_017.location = (-35.4, 268.2, -12.2)
ob_turn_017.rotation_euler = (0.0, -0.0, -4.712)
ob_turn_017.lineart.crease_threshold = 0.0
ob_4way_004.location = (-15.4, 248.2, -12.2)
ob_4way_004.rotation_euler = (0.0, -0.0, -6.283)
ob_4way_004.lineart.crease_threshold = 0.0
ob_4way_003.location = (-1.398, 248.2, -12.2)
ob_4way_003.rotation_euler = (0.0, -0.0, -6.283)
ob_4way_003.lineart.crease_threshold = 0.0
ob_3way_016.location = (-35.4, 254.2, -12.2)
ob_3way_016.rotation_euler = (0.0, -0.0, -4.712)
ob_3way_016.lineart.crease_threshold = 0.0
ob_3way_014.location = (6.602, 228.2, -12.2)
ob_3way_014.rotation_euler = (0.0, -0.0, -7.854)
ob_3way_014.lineart.crease_threshold = 0.0
ob_3way_013.location = (-35.4, 240.2, -12.2)
ob_3way_013.rotation_euler = (0.0, -0.0, -4.712)
ob_3way_013.lineart.crease_threshold = 0.0
ob_4way_002.location = (-1.398, 234.2, -12.2)
ob_4way_002.rotation_euler = (0.0, -0.0, -6.283)
ob_4way_002.lineart.crease_threshold = 0.0
ob_4way_001.location = (-15.4, 234.2, -12.2)
ob_4way_001.rotation_euler = (0.0, -0.0, -6.283)
ob_4way_001.lineart.crease_threshold = 0.0
ob_4way.location = (53.6, 245.2, -12.2)
ob_4way.rotation_euler = (0.0, -0.0, -6.283)
ob_4way.lineart.crease_threshold = 0.0
ob_turn_015.location = (-41.4, 220.2, -12.2)
ob_turn_015.rotation_euler = (0.0, -0.0, -3.142)
ob_turn_015.lineart.crease_threshold = 0.0
ob_turn_008.location = (6.602, 214.2, -12.2)
ob_turn_008.rotation_euler = (0.0, 0.0, -1.571)
ob_turn_008.lineart.crease_threshold = 0.0
ob_3way_010.location = (36.6, 232.2, -12.2)
ob_3way_010.rotation_euler = (0.0, -0.0, -6.283)
ob_3way_010.lineart.crease_threshold = 0.0
ob_straight_003.location = (-20.4, 212.2, -12.2)
ob_straight_003.rotation_euler = (0.0, -0.0, -3.142)
ob_straight_003.lineart.crease_threshold = 0.0
ob_straight_004.location = (-20.4, 190.2, -12.2)
ob_straight_004.rotation_euler = (0.0, -0.0, -3.142)
ob_straight_004.lineart.crease_threshold = 0.0
ob_3way_009.location = (-0.3982, 131.2, -3.203)
ob_3way_009.rotation_euler = (0.0, -0.0, -4.712)
ob_3way_009.lineart.crease_threshold = 0.0
ob_3way_006.location = (-14.4, 145.2, -3.203)
ob_3way_006.rotation_euler = (0.0, -0.0, -4.712)
ob_3way_006.lineart.crease_threshold = 0.0
ob_straight_002.location = (-34.4, 111.2, -3.203)
ob_straight_002.rotation_euler = (0.0, -0.0, -3.142)
ob_straight_002.lineart.crease_threshold = 0.0
ob_turn_006.location = (-28.4, 131.2, -3.203)
ob_turn_006.rotation_euler = (0.0, -0.0, -4.712)
ob_turn_006.lineart.crease_threshold = 0.0
ob_turn_005.location = (-34.4, 97.22, -3.203)
ob_turn_005.rotation_euler = (0.0, -0.0, -3.142)
ob_turn_005.lineart.crease_threshold = 0.0
ob_3way_004.location = (-14.4, 91.22, -3.203)
ob_3way_004.rotation_euler = (0.0, -0.0, -7.854)
ob_3way_004.lineart.crease_threshold = 0.0
ob_3way_002.location = (19.6, 111.2, -3.203)
ob_3way_002.rotation_euler = (0.0, -0.0, -6.283)
ob_3way_002.lineart.crease_threshold = 0.0
ob_straight_001.location = (7.602, 97.22, -3.203)
ob_straight_001.rotation_euler = (0.0, -0.0, -3.142)
ob_straight_001.lineart.crease_threshold = 0.0
ob_turn_013.location = (13.6, 77.22, -3.203)
ob_turn_013.rotation_euler = (0.0, 0.0, -1.571)
ob_turn_013.lineart.crease_threshold = 0.0
ob_turn_004.location = (-28.4, 89.22, -3.203)
ob_turn_004.rotation_euler = (0.0, 0.0, -4.712)
ob_turn_004.lineart.crease_threshold = 0.0
ob_turn_014.location = (-34.4, 69.22, -3.203)
ob_turn_014.rotation_euler = (0.0, -0.0, -3.142)
ob_turn_014.lineart.crease_threshold = 0.0
ob_3way_005.location = (-8.398, 69.22, -3.203)
ob_3way_005.rotation_euler = (0.0, -0.0, -6.283)
ob_3way_005.lineart.crease_threshold = 0.0
ob_3way_000.location = (-6.398, 69.22, -3.203)
ob_3way_000.rotation_euler = (0.0, -0.0, -3.142)
ob_3way_000.lineart.crease_threshold = 0.0
ob_boulder.location = (-19.28, 97.38, -3.38)
ob_boulder.scale = (2.301, 2.301, 2.301)
ob_boulder.lineart.crease_threshold = 0.0
ob_3way_008.location = (-20.4, 83.22, -3.203)
ob_3way_008.rotation_euler = (0.0, -0.0, -3.142)
ob_3way_008.lineart.crease_threshold = 0.0
ob_turn_011.location = (-14.4, 119.2, -3.203)
ob_turn_011.rotation_euler = (0.0, 0.0, -1.571)
ob_turn_011.lineart.crease_threshold = 0.0
ob_turn_010.location = (5.602, 139.2, -3.203)
ob_turn_010.rotation_euler = (0.0, -0.0, -6.283)
ob_turn_010.lineart.crease_threshold = 0.0
ob_straight_005.location = (13.6, 131.2, -3.203)
ob_straight_005.rotation_euler = (0.0, 0.0, -4.712)
ob_straight_005.lineart.crease_threshold = 0.0
ob_turn_009.location = (33.6, 125.2, -3.203)
ob_turn_009.rotation_euler = (0.0, -0.0, -6.283)
ob_turn_009.lineart.crease_threshold = 0.0
ob_turn_007.location = (27.6, 105.2, -3.203)
ob_turn_007.rotation_euler = (0.0, -0.0, -7.854)
ob_turn_007.lineart.crease_threshold = 0.0
ob_3way_003.location = (-6.398, 111.2, -3.203)
ob_3way_003.rotation_euler = (0.0, -0.0, -3.142)
ob_3way_003.lineart.crease_threshold = 0.0
ob_3way_001.location = (5.602, 83.22, -3.203)
ob_3way_001.rotation_euler = (0.0, -0.0, -6.283)
ob_3way_001.lineart.crease_threshold = 0.0
ob_turn_002.location = (-14.4, 117.2, -3.203)
ob_turn_002.rotation_euler = (0.0, 0.0, -4.712)
ob_turn_002.lineart.crease_threshold = 0.0
ob_turn_012.location = (44.6, 209.2, -12.2)
ob_turn_012.rotation_euler = (0.0, -0.0, -3.142)
ob_turn_012.lineart.crease_threshold = 0.0
ob_turn_003.location = (19.6, 69.22, -3.203)
ob_turn_003.lineart.crease_threshold = 0.0
ob_turn_001.location = (-20.4, 55.22, -3.203)
ob_turn_001.rotation_euler = (0.0, -0.0, -3.142)
ob_turn_001.lineart.crease_threshold = 0.0
ob_deadend.location = (47.6, 236.2, -12.2)
ob_deadend.rotation_euler = (0.0, 0.0, -4.712)
ob_deadend.lineart.crease_threshold = 0.0
ob_straight.location = (56.6, 215.2, -12.2)
ob_straight.rotation_euler = (0.0, -0.0, -3.142)
ob_straight.lineart.crease_threshold = 0.0
ob_turn.location = (13.6, 49.22, -3.203)
ob_turn.rotation_euler = (0.0, -0.0, -1.571)
ob_turn.lineart.crease_threshold = 0.0
ob_corridor2_001.location = (-0.472, 25.12, -3.2)
ob_corridor2_001.rotation_euler = (0.0, -0.0, -1.571)
ob_corridor2_001.lineart.crease_threshold = 0.0
ob_cube.location = (0.3635, -3.86, -0.2145)
ob_cube.rotation_euler = (0.0, -0.0, -1.571)
ob_cube.lineart.crease_threshold = 0.0
ob_entrance.location = (-0.4705, 9.123, -0.1996)
ob_entrance.rotation_euler = (0.0, -0.0, -1.571)
ob_entrance.lineart.crease_threshold = 0.0
ob_deadbody___1stcollectible.location = (-3.455, 1.042, -1.171)
ob_deadbody___1stcollectible.rotation_euler = (0.0, -0.0, -1.571)
ob_deadbody___1stcollectible.scale = (0.3, 0.85, 0.05)
ob_deadbody___1stcollectible.lineart.crease_threshold = 0.0
ob_spawn_altar.location = (-7.169, 0.431, -0.7176)
ob_spawn_altar.rotation_euler = (0.0, -0.0, -1.571)
ob_spawn_altar.scale = (1.457, 1.134, 0.5)
ob_spawn_altar.lineart.crease_threshold = 0.0
ob_exit.location = (8.231, 0.3547, 0.7447)
ob_exit.rotation_euler = (0.0, -0.0, 1.192e-07)
ob_exit.scale = (0.1, 0.6721, 2.0)
ob_exit.lineart.crease_threshold = 0.0
ob_levelhub.location = (3.621, 0.3705, -0.1996)
ob_levelhub.rotation_euler = (0.0, -0.0, -1.571)
ob_levelhub.lock_rotations_4d = False
ob_levelhub.empty_display_type = 'ARROWS'
ob_levelhub.lineart.crease_threshold = 0.0
ob_spawn_room.location = (-5.38, 0.3705, -0.1996)
ob_spawn_room.rotation_euler = (0.0, -0.0, -1.571)
ob_spawn_room.scale = (3.5, 2.5, 1.0)
ob_spawn_room.lock_rotations_4d = False
ob_spawn_room.empty_display_type = 'ARROWS'
ob_spawn_room.lineart.crease_threshold = 0.0
ob_lamp.location = (-2.518, -8.805, 5.904)
ob_lamp.rotation_euler = (0.6503, 0.05522, 0.2956)
ob_lamp.lock_rotations_4d = False
ob_lamp.empty_display_type = 'ARROWS'
ob_lamp.color = (0.0, 0.0, 0.0, 0.0)
ob_lamp.lineart.crease_threshold = 0.0
ob_camera.location = (-10.03, -7.745, 5.344)
ob_camera.rotation_euler = (1.109, -0.0, -0.7559)
ob_camera.lock_rotations_4d = False
ob_camera.empty_display_type = 'ARROWS'
ob_camera.color = (0.0, 0.0, 0.0, 0.0)
ob_camera.display_type = 'WIRE'
ob_camera.lineart.crease_threshold = 0.0
ob_corridor3_1.location = (53.66, 361.8, -12.21)
ob_corridor3_1.rotation_euler = (0.0, -0.0, -1.571)
ob_corridor3_1.lineart.crease_threshold = 0.0
ob_livingroom.location = (51.14, 355.7, -12.2)
ob_livingroom.rotation_euler = (0.0, -0.0, -1.571)
ob_livingroom.lineart.crease_threshold = 0.0
ob_crowdroom.location = (-14.53, 155.0, -3.213)
ob_crowdroom.rotation_euler = (0.0, -0.0, -3.142)
ob_crowdroom.lineart.crease_threshold = 0.0

# ---- collection membership
col_collection_1.objects.link(ob_straight_009)
col_collection_1.objects.link(ob_turn_029)
col_collection_1.objects.link(ob_3way_024)
col_collection_1.objects.link(ob_turn_028)
col_collection_1.objects.link(ob_turn_027)
col_collection_1.objects.link(ob_3way_023)
col_collection_1.objects.link(ob_3way_022)
col_collection_1.objects.link(ob_turn_026)
col_collection_1.objects.link(ob_turn_025)
col_collection_1.objects.link(ob_turn_024)
col_collection_1.objects.link(ob_3way_021)
col_collection_1.objects.link(ob_3way_020)
col_collection_1.objects.link(ob_turn_023)
col_collection_1.objects.link(ob_turn_022)
col_collection_1.objects.link(ob_turn_021)
col_collection_1.objects.link(ob_turn_020)
col_collection_1.objects.link(ob_3way_017)
col_collection_1.objects.link(ob_turn_019)
col_collection_1.objects.link(ob_3way_015)
col_collection_1.objects.link(ob_3way_012)
col_collection_1.objects.link(ob_straight_008)
col_collection_1.objects.link(ob_turn_018)
col_collection_1.objects.link(ob_straight_007)
col_collection_1.objects.link(ob_straight_006)
col_collection_1.objects.link(ob_turn_016)
col_collection_1.objects.link(ob_4way_007)
col_collection_1.objects.link(ob_3way_011)
col_collection_1.objects.link(ob_4way_006)
col_collection_1.objects.link(ob_4way_005)
col_collection_1.objects.link(ob_3way_019)
col_collection_1.objects.link(ob_3way_007)
col_collection_1.objects.link(ob_3way_018)
col_collection_1.objects.link(ob_turn_017)
col_collection_1.objects.link(ob_4way_004)
col_collection_1.objects.link(ob_4way_003)
col_collection_1.objects.link(ob_3way_016)
col_collection_1.objects.link(ob_3way_014)
col_collection_1.objects.link(ob_3way_013)
col_collection_1.objects.link(ob_4way_002)
col_collection_1.objects.link(ob_4way_001)
col_collection_1.objects.link(ob_4way)
col_collection_1.objects.link(ob_turn_015)
col_collection_1.objects.link(ob_turn_008)
col_collection_1.objects.link(ob_3way_010)
col_collection_1.objects.link(ob_straight_003)
col_collection_1.objects.link(ob_straight_004)
col_collection_1.objects.link(ob_3way_009)
col_collection_1.objects.link(ob_3way_006)
col_collection_1.objects.link(ob_straight_002)
col_collection_1.objects.link(ob_turn_006)
col_collection_1.objects.link(ob_turn_005)
col_collection_1.objects.link(ob_3way_004)
col_collection_1.objects.link(ob_3way_002)
col_collection_1.objects.link(ob_straight_001)
col_collection_1.objects.link(ob_turn_013)
col_collection_1.objects.link(ob_turn_004)
col_collection_1.objects.link(ob_turn_014)
col_collection_1.objects.link(ob_3way_005)
col_collection_1.objects.link(ob_3way_000)
col_collection_1.objects.link(ob_boulder)
col_collection_1.objects.link(ob_3way_008)
col_collection_1.objects.link(ob_turn_011)
col_collection_1.objects.link(ob_turn_010)
col_collection_1.objects.link(ob_straight_005)
col_collection_1.objects.link(ob_turn_009)
col_collection_1.objects.link(ob_turn_007)
col_collection_1.objects.link(ob_3way_003)
col_collection_1.objects.link(ob_3way_001)
col_collection_1.objects.link(ob_turn_002)
col_collection_1.objects.link(ob_turn_012)
col_collection_1.objects.link(ob_turn_003)
col_collection_1.objects.link(ob_turn_001)
col_collection_1.objects.link(ob_deadend)
col_collection_1.objects.link(ob_straight)
col_collection_1.objects.link(ob_turn)
col_collection_1.objects.link(ob_corridor2_001)
col_collection_1.objects.link(ob_cube)
col_collection_1.objects.link(ob_entrance)
col_collection_1.objects.link(ob_deadbody___1stcollectible)
col_collection_1.objects.link(ob_spawn_altar)
col_collection_1.objects.link(ob_exit)
col_collection_1.objects.link(ob_levelhub)
col_collection_1.objects.link(ob_spawn_room)
col_collection_1.objects.link(ob_lamp)
col_collection_1.objects.link(ob_camera)
col_collection_3.objects.link(ob_corridor3_1)
col_collection_3.objects.link(ob_livingroom)
col_collection_3.objects.link(ob_crowdroom)

# ---- scene / render settings (as saved in the file)
scene.camera = ob_camera
scene.frame_start = 1; scene.frame_end = 250; scene.frame_set(0)
scene.render.engine = 'BLENDER_EEVEE_NEXT'
scene.render.resolution_percentage = 50
scene.render.dither_intensity = 0.0
scene.cycles.use_denoising = False
scene.cycles.samples = 128
scene.cycles.sampling_pattern = 'TABULATED_SOBOL'
scene.cycles.use_adaptive_sampling = False
scene.cycles.use_light_tree = False
scene.cycles.blur_glossy = 0.0
scene.cycles.sample_clamp_indirect = 0.0
scene.view_settings.view_transform = 'Standard'
bpy.context.view_layer.update()
